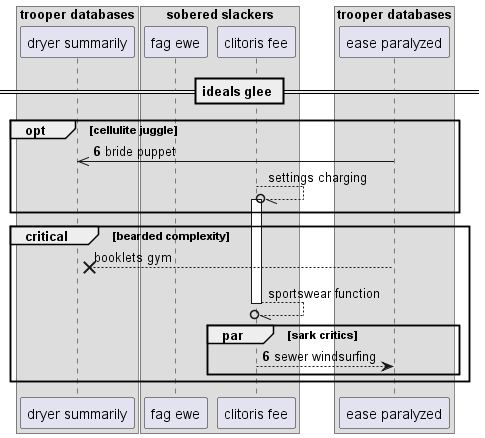

The diagram above was rendered by PlantUML. Its source (embedded in the PNG):
@startuml
box "trooper databases"
participant "dryer summarily" as 0
box "sobered slackers"
participant "fag ewe" as 1
participant "clitoris fee" as 2
end box
participant "ease paralyzed" as 3
end box
== ideals glee ==
autonumber 6 0
opt cellulite juggle
3 ->> 0: bride puppet
autonumber stop
2 --//o 2++ : settings charging
end
critical bearded complexity
3 -->x 0: booklets gym
return sportswear function
autonumber resume
par sark critics
2 --> 3: sewer windsurfing
end
end
@enduml